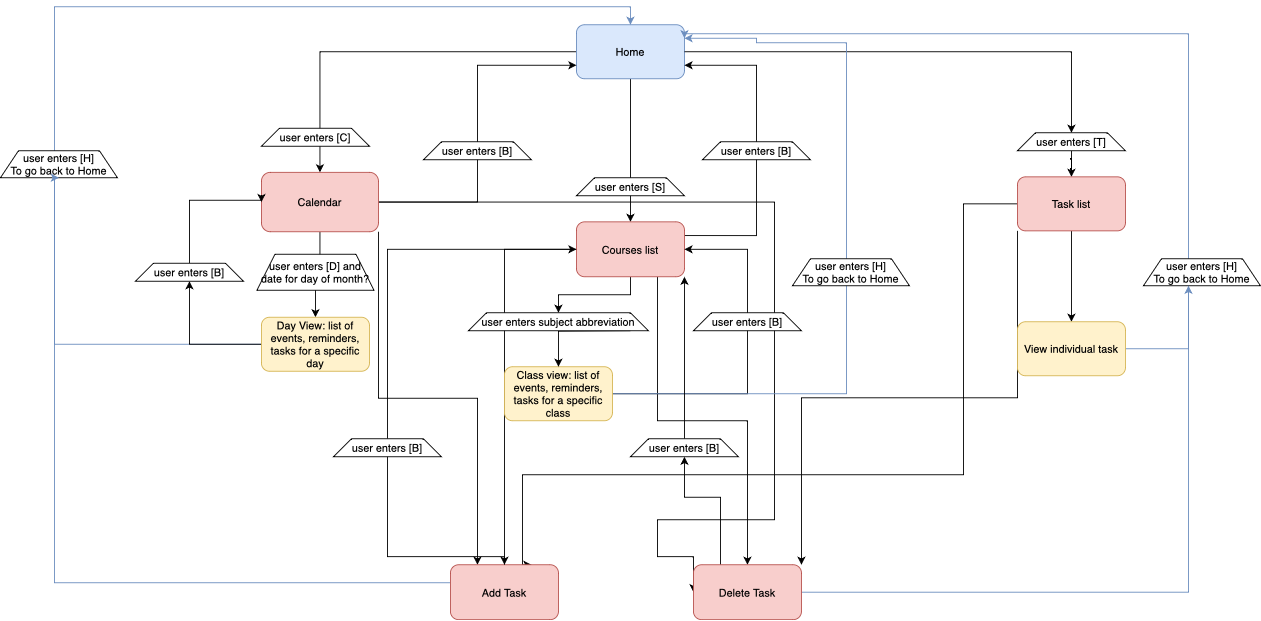

The diagram above was exported from draw.io. Its source (the exported page's mxGraphModel, read from the mxfile embedded in the PNG):
<mxGraphModel dx="1242" dy="737" grid="1" gridSize="10" guides="1" tooltips="1" connect="1" arrows="1" fold="1" page="1" pageScale="1" pageWidth="1654" pageHeight="1169" math="0" shadow="0">
  <root>
    <mxCell id="WIyWlLk6GJQsqaUBKTNV-0" />
    <mxCell id="WIyWlLk6GJQsqaUBKTNV-1" parent="WIyWlLk6GJQsqaUBKTNV-0" />
    <mxCell id="cP1a64g-K7W9W1UUTaqM-7" value="" style="edgeStyle=orthogonalEdgeStyle;rounded=0;orthogonalLoop=1;jettySize=auto;html=1;" parent="WIyWlLk6GJQsqaUBKTNV-1" source="cP1a64g-K7W9W1UUTaqM-0" target="cP1a64g-K7W9W1UUTaqM-6" edge="1">
      <mxGeometry relative="1" as="geometry" />
    </mxCell>
    <mxCell id="cP1a64g-K7W9W1UUTaqM-9" value="" style="edgeStyle=orthogonalEdgeStyle;rounded=0;orthogonalLoop=1;jettySize=auto;html=1;" parent="WIyWlLk6GJQsqaUBKTNV-1" source="cP1a64g-K7W9W1UUTaqM-15" target="cP1a64g-K7W9W1UUTaqM-8" edge="1">
      <mxGeometry relative="1" as="geometry" />
    </mxCell>
    <mxCell id="cP1a64g-K7W9W1UUTaqM-11" value="" style="edgeStyle=orthogonalEdgeStyle;rounded=0;orthogonalLoop=1;jettySize=auto;html=1;" parent="WIyWlLk6GJQsqaUBKTNV-1" source="cP1a64g-K7W9W1UUTaqM-0" target="cP1a64g-K7W9W1UUTaqM-10" edge="1">
      <mxGeometry relative="1" as="geometry">
        <mxPoint x="840" y="190" as="sourcePoint" />
      </mxGeometry>
    </mxCell>
    <mxCell id="cP1a64g-K7W9W1UUTaqM-0" value="Home" style="rounded=1;whiteSpace=wrap;html=1;fillColor=#dae8fc;strokeColor=#6c8ebf;" parent="WIyWlLk6GJQsqaUBKTNV-1" vertex="1">
      <mxGeometry x="780" y="50" width="120" height="60" as="geometry" />
    </mxCell>
    <mxCell id="cP1a64g-K7W9W1UUTaqM-20" style="edgeStyle=orthogonalEdgeStyle;rounded=0;orthogonalLoop=1;jettySize=auto;html=1;" parent="WIyWlLk6GJQsqaUBKTNV-1" source="cP1a64g-K7W9W1UUTaqM-6" target="cP1a64g-K7W9W1UUTaqM-19" edge="1">
      <mxGeometry relative="1" as="geometry" />
    </mxCell>
    <mxCell id="cP1a64g-K7W9W1UUTaqM-33" style="edgeStyle=orthogonalEdgeStyle;rounded=0;orthogonalLoop=1;jettySize=auto;html=1;entryX=0;entryY=0.75;entryDx=0;entryDy=0;" parent="WIyWlLk6GJQsqaUBKTNV-1" source="cP1a64g-K7W9W1UUTaqM-6" target="cP1a64g-K7W9W1UUTaqM-0" edge="1">
      <mxGeometry relative="1" as="geometry" />
    </mxCell>
    <mxCell id="gAZ7fTHou5sQ3MoA0Ko3-9" style="edgeStyle=orthogonalEdgeStyle;rounded=0;orthogonalLoop=1;jettySize=auto;html=1;entryX=0;entryY=0.5;entryDx=0;entryDy=0;" parent="WIyWlLk6GJQsqaUBKTNV-1" source="cP1a64g-K7W9W1UUTaqM-6" target="gAZ7fTHou5sQ3MoA0Ko3-1" edge="1">
      <mxGeometry relative="1" as="geometry">
        <Array as="points">
          <mxPoint x="1000" y="247" />
          <mxPoint x="1000" y="600" />
          <mxPoint x="870" y="600" />
          <mxPoint x="870" y="641" />
        </Array>
      </mxGeometry>
    </mxCell>
    <mxCell id="gAZ7fTHou5sQ3MoA0Ko3-16" style="edgeStyle=orthogonalEdgeStyle;rounded=0;orthogonalLoop=1;jettySize=auto;html=1;exitX=1;exitY=1;exitDx=0;exitDy=0;entryX=0.25;entryY=0;entryDx=0;entryDy=0;" parent="WIyWlLk6GJQsqaUBKTNV-1" source="cP1a64g-K7W9W1UUTaqM-6" target="gAZ7fTHou5sQ3MoA0Ko3-0" edge="1">
      <mxGeometry relative="1" as="geometry">
        <Array as="points">
          <mxPoint x="560" y="465" />
          <mxPoint x="670" y="465" />
        </Array>
        <mxPoint x="670" y="640" as="targetPoint" />
      </mxGeometry>
    </mxCell>
    <mxCell id="cP1a64g-K7W9W1UUTaqM-6" value="Calendar" style="whiteSpace=wrap;html=1;rounded=1;fillColor=#f8cecc;strokeColor=#b85450;" parent="WIyWlLk6GJQsqaUBKTNV-1" vertex="1">
      <mxGeometry x="430" y="214" width="130" height="66" as="geometry" />
    </mxCell>
    <mxCell id="cP1a64g-K7W9W1UUTaqM-28" style="edgeStyle=orthogonalEdgeStyle;rounded=0;orthogonalLoop=1;jettySize=auto;html=1;entryX=0.5;entryY=0;entryDx=0;entryDy=0;" parent="WIyWlLk6GJQsqaUBKTNV-1" source="cP1a64g-K7W9W1UUTaqM-8" target="cP1a64g-K7W9W1UUTaqM-24" edge="1">
      <mxGeometry relative="1" as="geometry" />
    </mxCell>
    <mxCell id="gAZ7fTHou5sQ3MoA0Ko3-4" style="edgeStyle=orthogonalEdgeStyle;rounded=0;orthogonalLoop=1;jettySize=auto;html=1;entryX=0.75;entryY=0;entryDx=0;entryDy=0;" parent="WIyWlLk6GJQsqaUBKTNV-1" source="cP1a64g-K7W9W1UUTaqM-8" target="gAZ7fTHou5sQ3MoA0Ko3-0" edge="1">
      <mxGeometry relative="1" as="geometry">
        <Array as="points">
          <mxPoint x="1210" y="249" />
          <mxPoint x="1210" y="550" />
          <mxPoint x="720" y="550" />
          <mxPoint x="720" y="650" />
        </Array>
      </mxGeometry>
    </mxCell>
    <mxCell id="gAZ7fTHou5sQ3MoA0Ko3-11" style="edgeStyle=orthogonalEdgeStyle;rounded=0;orthogonalLoop=1;jettySize=auto;html=1;exitX=0;exitY=1;exitDx=0;exitDy=0;entryX=1;entryY=0;entryDx=0;entryDy=0;" parent="WIyWlLk6GJQsqaUBKTNV-1" source="cP1a64g-K7W9W1UUTaqM-8" target="gAZ7fTHou5sQ3MoA0Ko3-1" edge="1">
      <mxGeometry relative="1" as="geometry" />
    </mxCell>
    <mxCell id="cP1a64g-K7W9W1UUTaqM-8" value="Task list" style="whiteSpace=wrap;html=1;rounded=1;fillColor=#f8cecc;strokeColor=#b85450;" parent="WIyWlLk6GJQsqaUBKTNV-1" vertex="1">
      <mxGeometry x="1270" y="219" width="120" height="60" as="geometry" />
    </mxCell>
    <mxCell id="u2Bq600rHCJh9SOtu9RE-0" value="" style="edgeStyle=orthogonalEdgeStyle;rounded=0;orthogonalLoop=1;jettySize=auto;html=1;" parent="WIyWlLk6GJQsqaUBKTNV-1" source="cP1a64g-K7W9W1UUTaqM-10" target="cP1a64g-K7W9W1UUTaqM-23" edge="1">
      <mxGeometry relative="1" as="geometry">
        <mxPoint x="840" y="370" as="targetPoint" />
      </mxGeometry>
    </mxCell>
    <mxCell id="u2Bq600rHCJh9SOtu9RE-5" style="edgeStyle=orthogonalEdgeStyle;rounded=0;orthogonalLoop=1;jettySize=auto;html=1;exitX=1;exitY=0.25;exitDx=0;exitDy=0;entryX=1;entryY=0.75;entryDx=0;entryDy=0;" parent="WIyWlLk6GJQsqaUBKTNV-1" source="cP1a64g-K7W9W1UUTaqM-10" target="cP1a64g-K7W9W1UUTaqM-0" edge="1">
      <mxGeometry relative="1" as="geometry">
        <Array as="points">
          <mxPoint x="980" y="284" />
          <mxPoint x="980" y="95" />
        </Array>
      </mxGeometry>
    </mxCell>
    <mxCell id="gAZ7fTHou5sQ3MoA0Ko3-3" style="edgeStyle=orthogonalEdgeStyle;rounded=0;orthogonalLoop=1;jettySize=auto;html=1;" parent="WIyWlLk6GJQsqaUBKTNV-1" source="cP1a64g-K7W9W1UUTaqM-10" target="gAZ7fTHou5sQ3MoA0Ko3-0" edge="1">
      <mxGeometry relative="1" as="geometry" />
    </mxCell>
    <mxCell id="gAZ7fTHou5sQ3MoA0Ko3-10" style="edgeStyle=orthogonalEdgeStyle;rounded=0;orthogonalLoop=1;jettySize=auto;html=1;exitX=0.75;exitY=1;exitDx=0;exitDy=0;entryX=0.5;entryY=0;entryDx=0;entryDy=0;" parent="WIyWlLk6GJQsqaUBKTNV-1" source="cP1a64g-K7W9W1UUTaqM-10" target="gAZ7fTHou5sQ3MoA0Ko3-1" edge="1">
      <mxGeometry relative="1" as="geometry" />
    </mxCell>
    <mxCell id="cP1a64g-K7W9W1UUTaqM-10" value="Courses list" style="whiteSpace=wrap;html=1;rounded=1;fillColor=#f8cecc;strokeColor=#b85450;" parent="WIyWlLk6GJQsqaUBKTNV-1" vertex="1">
      <mxGeometry x="780" y="269" width="120" height="61" as="geometry" />
    </mxCell>
    <mxCell id="cP1a64g-K7W9W1UUTaqM-16" value="user enters [C]" style="shape=trapezoid;perimeter=trapezoidPerimeter;whiteSpace=wrap;html=1;fixedSize=1;" parent="WIyWlLk6GJQsqaUBKTNV-1" vertex="1">
      <mxGeometry x="430" y="165" width="120" height="20" as="geometry" />
    </mxCell>
    <mxCell id="cP1a64g-K7W9W1UUTaqM-17" value="" style="edgeStyle=orthogonalEdgeStyle;rounded=0;orthogonalLoop=1;jettySize=auto;html=1;" parent="WIyWlLk6GJQsqaUBKTNV-1" source="cP1a64g-K7W9W1UUTaqM-0" target="cP1a64g-K7W9W1UUTaqM-15" edge="1">
      <mxGeometry relative="1" as="geometry">
        <mxPoint x="900" y="80" as="sourcePoint" />
        <mxPoint x="1040" y="170" as="targetPoint" />
      </mxGeometry>
    </mxCell>
    <mxCell id="cP1a64g-K7W9W1UUTaqM-15" value="user enters [T]" style="shape=trapezoid;perimeter=trapezoidPerimeter;whiteSpace=wrap;html=1;fixedSize=1;" parent="WIyWlLk6GJQsqaUBKTNV-1" vertex="1">
      <mxGeometry x="1270" y="170" width="120" height="20" as="geometry" />
    </mxCell>
    <mxCell id="cP1a64g-K7W9W1UUTaqM-18" value="user enters [S]" style="shape=trapezoid;perimeter=trapezoidPerimeter;whiteSpace=wrap;html=1;fixedSize=1;" parent="WIyWlLk6GJQsqaUBKTNV-1" vertex="1">
      <mxGeometry x="780" y="220" width="120" height="20" as="geometry" />
    </mxCell>
    <mxCell id="u2Bq600rHCJh9SOtu9RE-7" style="edgeStyle=orthogonalEdgeStyle;rounded=0;orthogonalLoop=1;jettySize=auto;html=1;entryX=0.5;entryY=0;entryDx=0;entryDy=0;fillColor=#dae8fc;strokeColor=#6c8ebf;exitX=0;exitY=0.5;exitDx=0;exitDy=0;" parent="WIyWlLk6GJQsqaUBKTNV-1" source="cP1a64g-K7W9W1UUTaqM-19" target="cP1a64g-K7W9W1UUTaqM-0" edge="1">
      <mxGeometry relative="1" as="geometry">
        <Array as="points">
          <mxPoint x="200" y="405" />
          <mxPoint x="200" y="30" />
          <mxPoint x="840" y="30" />
        </Array>
        <mxPoint x="370" y="410" as="sourcePoint" />
      </mxGeometry>
    </mxCell>
    <mxCell id="cP1a64g-K7W9W1UUTaqM-29" style="edgeStyle=orthogonalEdgeStyle;rounded=0;orthogonalLoop=1;jettySize=auto;html=1;entryX=0.5;entryY=1;entryDx=0;entryDy=0;" parent="WIyWlLk6GJQsqaUBKTNV-1" source="cP1a64g-K7W9W1UUTaqM-19" target="cP1a64g-K7W9W1UUTaqM-27" edge="1">
      <mxGeometry relative="1" as="geometry" />
    </mxCell>
    <mxCell id="cP1a64g-K7W9W1UUTaqM-19" value="Day View: list of events, reminders, tasks for a specific day" style="whiteSpace=wrap;html=1;rounded=1;fillColor=#fff2cc;strokeColor=#d6b656;" parent="WIyWlLk6GJQsqaUBKTNV-1" vertex="1">
      <mxGeometry x="430" y="375" width="120" height="60" as="geometry" />
    </mxCell>
    <mxCell id="cP1a64g-K7W9W1UUTaqM-21" value="user enters [D] and date for day of month?" style="shape=trapezoid;perimeter=trapezoidPerimeter;whiteSpace=wrap;html=1;fixedSize=1;" parent="WIyWlLk6GJQsqaUBKTNV-1" vertex="1">
      <mxGeometry x="425" y="305" width="130" height="40" as="geometry" />
    </mxCell>
    <mxCell id="u2Bq600rHCJh9SOtu9RE-3" style="edgeStyle=orthogonalEdgeStyle;rounded=0;orthogonalLoop=1;jettySize=auto;html=1;entryX=1;entryY=0.5;entryDx=0;entryDy=0;" parent="WIyWlLk6GJQsqaUBKTNV-1" source="cP1a64g-K7W9W1UUTaqM-22" target="cP1a64g-K7W9W1UUTaqM-10" edge="1">
      <mxGeometry relative="1" as="geometry">
        <mxPoint x="950" y="210" as="targetPoint" />
        <Array as="points">
          <mxPoint x="970" y="460" />
          <mxPoint x="970" y="300" />
        </Array>
      </mxGeometry>
    </mxCell>
    <mxCell id="u2Bq600rHCJh9SOtu9RE-8" style="edgeStyle=orthogonalEdgeStyle;rounded=0;orthogonalLoop=1;jettySize=auto;html=1;entryX=1;entryY=0.25;entryDx=0;entryDy=0;fillColor=#dae8fc;strokeColor=#6c8ebf;" parent="WIyWlLk6GJQsqaUBKTNV-1" source="cP1a64g-K7W9W1UUTaqM-22" target="cP1a64g-K7W9W1UUTaqM-0" edge="1">
      <mxGeometry relative="1" as="geometry">
        <Array as="points">
          <mxPoint x="1080" y="460" />
          <mxPoint x="1080" y="70" />
          <mxPoint x="980" y="70" />
          <mxPoint x="980" y="65" />
        </Array>
        <mxPoint x="870" y="130" as="targetPoint" />
      </mxGeometry>
    </mxCell>
    <mxCell id="cP1a64g-K7W9W1UUTaqM-22" value="Class view: list of events, reminders, tasks for a specific class" style="whiteSpace=wrap;html=1;rounded=1;fillColor=#fff2cc;strokeColor=#d6b656;" parent="WIyWlLk6GJQsqaUBKTNV-1" vertex="1">
      <mxGeometry x="700" y="430" width="120" height="60" as="geometry" />
    </mxCell>
    <mxCell id="u2Bq600rHCJh9SOtu9RE-1" value="" style="edgeStyle=orthogonalEdgeStyle;rounded=0;orthogonalLoop=1;jettySize=auto;html=1;" parent="WIyWlLk6GJQsqaUBKTNV-1" target="cP1a64g-K7W9W1UUTaqM-22" edge="1">
      <mxGeometry relative="1" as="geometry">
        <mxPoint x="840" y="390" as="sourcePoint" />
      </mxGeometry>
    </mxCell>
    <mxCell id="cP1a64g-K7W9W1UUTaqM-23" value="user enters subject abbreviation" style="shape=trapezoid;perimeter=trapezoidPerimeter;whiteSpace=wrap;html=1;fixedSize=1;" parent="WIyWlLk6GJQsqaUBKTNV-1" vertex="1">
      <mxGeometry x="660" y="370" width="200" height="20" as="geometry" />
    </mxCell>
    <mxCell id="u2Bq600rHCJh9SOtu9RE-9" style="edgeStyle=orthogonalEdgeStyle;rounded=0;orthogonalLoop=1;jettySize=auto;html=1;entryX=1;entryY=0.25;entryDx=0;entryDy=0;fillColor=#dae8fc;strokeColor=#6c8ebf;" parent="WIyWlLk6GJQsqaUBKTNV-1" source="cP1a64g-K7W9W1UUTaqM-24" target="cP1a64g-K7W9W1UUTaqM-0" edge="1">
      <mxGeometry relative="1" as="geometry">
        <Array as="points">
          <mxPoint x="1460" y="410" />
          <mxPoint x="1460" y="60" />
          <mxPoint x="900" y="60" />
        </Array>
        <mxPoint x="950" y="80" as="targetPoint" />
      </mxGeometry>
    </mxCell>
    <mxCell id="cP1a64g-K7W9W1UUTaqM-24" value="View individual task" style="whiteSpace=wrap;html=1;rounded=1;fillColor=#fff2cc;strokeColor=#d6b656;" parent="WIyWlLk6GJQsqaUBKTNV-1" vertex="1">
      <mxGeometry x="1270" y="380" width="120" height="60" as="geometry" />
    </mxCell>
    <mxCell id="u2Bq600rHCJh9SOtu9RE-15" style="edgeStyle=orthogonalEdgeStyle;rounded=0;orthogonalLoop=1;jettySize=auto;html=1;entryX=0;entryY=0.5;entryDx=0;entryDy=0;" parent="WIyWlLk6GJQsqaUBKTNV-1" source="cP1a64g-K7W9W1UUTaqM-27" target="cP1a64g-K7W9W1UUTaqM-6" edge="1">
      <mxGeometry relative="1" as="geometry">
        <Array as="points">
          <mxPoint x="350" y="245" />
        </Array>
      </mxGeometry>
    </mxCell>
    <mxCell id="cP1a64g-K7W9W1UUTaqM-27" value="user enters [B]" style="shape=trapezoid;perimeter=trapezoidPerimeter;whiteSpace=wrap;html=1;fixedSize=1;" parent="WIyWlLk6GJQsqaUBKTNV-1" vertex="1">
      <mxGeometry x="290" y="315" width="120" height="20" as="geometry" />
    </mxCell>
    <mxCell id="u2Bq600rHCJh9SOtu9RE-6" value="user enters [B]" style="shape=trapezoid;perimeter=trapezoidPerimeter;whiteSpace=wrap;html=1;fixedSize=1;" parent="WIyWlLk6GJQsqaUBKTNV-1" vertex="1">
      <mxGeometry x="910" y="370" width="120" height="20" as="geometry" />
    </mxCell>
    <mxCell id="u2Bq600rHCJh9SOtu9RE-10" value="&lt;div style=&quot;&quot;&gt;user enters [H]&lt;/div&gt;&lt;div&gt;To go back to Home&lt;br&gt;&lt;/div&gt;" style="shape=trapezoid;perimeter=trapezoidPerimeter;whiteSpace=wrap;html=1;fixedSize=1;" parent="WIyWlLk6GJQsqaUBKTNV-1" vertex="1">
      <mxGeometry x="1410" y="310" width="130" height="30" as="geometry" />
    </mxCell>
    <mxCell id="u2Bq600rHCJh9SOtu9RE-11" value="&lt;div style=&quot;&quot;&gt;user enters [H]&lt;/div&gt;&lt;div&gt;To go back to Home&lt;br&gt;&lt;/div&gt;" style="shape=trapezoid;perimeter=trapezoidPerimeter;whiteSpace=wrap;html=1;fixedSize=1;" parent="WIyWlLk6GJQsqaUBKTNV-1" vertex="1">
      <mxGeometry x="1020" y="310" width="130" height="30" as="geometry" />
    </mxCell>
    <mxCell id="u2Bq600rHCJh9SOtu9RE-12" value="&lt;div style=&quot;&quot;&gt;user enters [H]&lt;/div&gt;&lt;div&gt;To go back to Home&lt;br&gt;&lt;/div&gt;" style="shape=trapezoid;perimeter=trapezoidPerimeter;whiteSpace=wrap;html=1;fixedSize=1;" parent="WIyWlLk6GJQsqaUBKTNV-1" vertex="1">
      <mxGeometry x="140" y="190" width="130" height="30" as="geometry" />
    </mxCell>
    <mxCell id="cP1a64g-K7W9W1UUTaqM-32" value="user enters [B]" style="shape=trapezoid;perimeter=trapezoidPerimeter;whiteSpace=wrap;html=1;fixedSize=1;" parent="WIyWlLk6GJQsqaUBKTNV-1" vertex="1">
      <mxGeometry x="920" y="180" width="120" height="20" as="geometry" />
    </mxCell>
    <mxCell id="u2Bq600rHCJh9SOtu9RE-13" value="user enters [B]" style="shape=trapezoid;perimeter=trapezoidPerimeter;whiteSpace=wrap;html=1;fixedSize=1;" parent="WIyWlLk6GJQsqaUBKTNV-1" vertex="1">
      <mxGeometry x="610" y="180" width="120" height="20" as="geometry" />
    </mxCell>
    <mxCell id="gAZ7fTHou5sQ3MoA0Ko3-5" style="edgeStyle=orthogonalEdgeStyle;rounded=0;orthogonalLoop=1;jettySize=auto;html=1;entryX=0;entryY=0.5;entryDx=0;entryDy=0;" parent="WIyWlLk6GJQsqaUBKTNV-1" source="gAZ7fTHou5sQ3MoA0Ko3-6" target="cP1a64g-K7W9W1UUTaqM-10" edge="1">
      <mxGeometry relative="1" as="geometry">
        <Array as="points">
          <mxPoint x="570" y="299" />
        </Array>
      </mxGeometry>
    </mxCell>
    <mxCell id="gAZ7fTHou5sQ3MoA0Ko3-8" style="edgeStyle=orthogonalEdgeStyle;rounded=0;orthogonalLoop=1;jettySize=auto;html=1;fillColor=#dae8fc;strokeColor=#6c8ebf;entryX=0.5;entryY=1;entryDx=0;entryDy=0;" parent="WIyWlLk6GJQsqaUBKTNV-1" source="gAZ7fTHou5sQ3MoA0Ko3-0" target="u2Bq600rHCJh9SOtu9RE-12" edge="1">
      <mxGeometry relative="1" as="geometry">
        <mxPoint x="200" y="260" as="targetPoint" />
        <Array as="points">
          <mxPoint x="200" y="670" />
          <mxPoint x="200" y="220" />
        </Array>
      </mxGeometry>
    </mxCell>
    <mxCell id="gAZ7fTHou5sQ3MoA0Ko3-0" value="Add Task" style="whiteSpace=wrap;html=1;rounded=1;fillColor=#f8cecc;strokeColor=#b85450;" parent="WIyWlLk6GJQsqaUBKTNV-1" vertex="1">
      <mxGeometry x="640" y="650" width="120" height="61" as="geometry" />
    </mxCell>
    <mxCell id="gAZ7fTHou5sQ3MoA0Ko3-12" style="edgeStyle=orthogonalEdgeStyle;rounded=0;orthogonalLoop=1;jettySize=auto;html=1;entryX=0.385;entryY=1;entryDx=0;entryDy=0;entryPerimeter=0;fillColor=#dae8fc;strokeColor=#6c8ebf;" parent="WIyWlLk6GJQsqaUBKTNV-1" source="gAZ7fTHou5sQ3MoA0Ko3-1" target="u2Bq600rHCJh9SOtu9RE-10" edge="1">
      <mxGeometry relative="1" as="geometry" />
    </mxCell>
    <mxCell id="gAZ7fTHou5sQ3MoA0Ko3-13" style="edgeStyle=orthogonalEdgeStyle;rounded=0;orthogonalLoop=1;jettySize=auto;html=1;entryX=1;entryY=1;entryDx=0;entryDy=0;" parent="WIyWlLk6GJQsqaUBKTNV-1" source="gAZ7fTHou5sQ3MoA0Ko3-14" target="cP1a64g-K7W9W1UUTaqM-10" edge="1">
      <mxGeometry relative="1" as="geometry">
        <mxPoint x="900" y="330" as="targetPoint" />
      </mxGeometry>
    </mxCell>
    <mxCell id="gAZ7fTHou5sQ3MoA0Ko3-17" style="edgeStyle=orthogonalEdgeStyle;rounded=0;orthogonalLoop=1;jettySize=auto;html=1;entryX=0.5;entryY=1;entryDx=0;entryDy=0;" parent="WIyWlLk6GJQsqaUBKTNV-1" source="gAZ7fTHou5sQ3MoA0Ko3-1" target="gAZ7fTHou5sQ3MoA0Ko3-14" edge="1">
      <mxGeometry relative="1" as="geometry">
        <Array as="points">
          <mxPoint x="940" y="575" />
          <mxPoint x="900" y="575" />
        </Array>
      </mxGeometry>
    </mxCell>
    <mxCell id="gAZ7fTHou5sQ3MoA0Ko3-1" value="&lt;div&gt;Delete Task&lt;/div&gt;" style="whiteSpace=wrap;html=1;rounded=1;fillColor=#f8cecc;strokeColor=#b85450;" parent="WIyWlLk6GJQsqaUBKTNV-1" vertex="1">
      <mxGeometry x="910" y="650" width="120" height="61" as="geometry" />
    </mxCell>
    <mxCell id="gAZ7fTHou5sQ3MoA0Ko3-7" value="" style="edgeStyle=orthogonalEdgeStyle;rounded=0;orthogonalLoop=1;jettySize=auto;html=1;entryX=0;entryY=0.5;entryDx=0;entryDy=0;" parent="WIyWlLk6GJQsqaUBKTNV-1" source="gAZ7fTHou5sQ3MoA0Ko3-0" target="gAZ7fTHou5sQ3MoA0Ko3-6" edge="1">
      <mxGeometry relative="1" as="geometry">
        <mxPoint x="630" y="641" as="sourcePoint" />
        <mxPoint x="780" y="300" as="targetPoint" />
        <Array as="points">
          <mxPoint x="570" y="641" />
        </Array>
      </mxGeometry>
    </mxCell>
    <mxCell id="gAZ7fTHou5sQ3MoA0Ko3-6" value="user enters [B]" style="shape=trapezoid;perimeter=trapezoidPerimeter;whiteSpace=wrap;html=1;fixedSize=1;" parent="WIyWlLk6GJQsqaUBKTNV-1" vertex="1">
      <mxGeometry x="510" y="510" width="120" height="20" as="geometry" />
    </mxCell>
    <mxCell id="gAZ7fTHou5sQ3MoA0Ko3-14" value="user enters [B]" style="shape=trapezoid;perimeter=trapezoidPerimeter;whiteSpace=wrap;html=1;fixedSize=1;" parent="WIyWlLk6GJQsqaUBKTNV-1" vertex="1">
      <mxGeometry x="840" y="510" width="120" height="20" as="geometry" />
    </mxCell>
  </root>
</mxGraphModel>